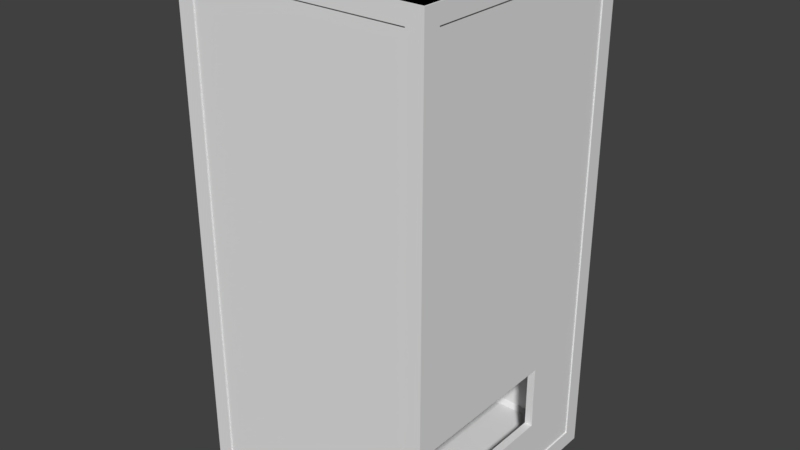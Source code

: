 # Source: Doors4_ContainerCollider.blend  (saved by Blender 2.79.0; exported with 4.5.12 LTS)
import bpy
from mathutils import Matrix  # noqa: F401  (used for matrix-valued properties, if any)

bpy.ops.wm.read_factory_settings(use_empty=True)
scene = bpy.context.scene
scene.name = 'Scene'

# ---- collections
col_collection_1 = bpy.data.collections.new('Collection 1'); scene.collection.children.link(col_collection_1)

# ---- world
world_world = bpy.data.worlds.new('World'); scene.world = world_world
world_world.color = (0.05088, 0.05088, 0.05088)
world_world.use_sun_shadow = False
world_world.sun_shadow_jitter_overblur = 0.0
world_world.cycles.sampling_method = 'MANUAL'

# ---- meshes
me_collider = bpy.data.meshes.new('Collider')
me_collider.from_pydata([(-2.0, -3.02e-07, 4.0), (-2.0, 4.0, 4.0), (-2.0, 3.02e-07, -4.0), (-2.0, 4.0, -4.0), (2.0, -3.02e-07, 4.0), (2.0, 4.0, 4.0), (2.0, 3.02e-07, -4.0), (2.0, 4.0, -4.0), (-2.0, 2.819e-07, -3.733), (-2.0, -2.819e-07, 3.733), (-2.0, 4.0, 3.733), (-2.0, 4.0, -3.733), (2.0, -2.819e-07, 3.733), (2.0, 2.819e-07, -3.733), (2.0, 4.0, -3.733), (2.0, 4.0, 3.733), (1.733, 3.02e-07, -4.0), (-1.733, 3.02e-07, -4.0), (-1.733, 4.0, -4.0), (1.733, 4.0, -4.0), (-1.733, -3.02e-07, 4.0), (1.733, -3.02e-07, 4.0), (1.733, 4.0, 4.0), (-1.733, 4.0, 4.0), (-1.733, 4.0, -3.733), (1.733, 4.0, -3.733), (-1.733, 4.0, 3.733), (1.733, 4.0, 3.733), (1.733, 2.819e-07, -3.733), (-1.733, 2.819e-07, -3.733), (1.733, -2.819e-07, 3.733), (-1.733, -2.819e-07, 3.733), (-2.0, 0.2667, 4.0), (-2.0, 3.733, 4.0), (-2.0, 3.733, -4.0), (-2.0, 0.2667, -4.0), (2.0, 3.733, -4.0), (2.0, 0.2667, -4.0), (2.0, 3.733, 4.0), (2.0, 0.2667, 4.0), (2.0, 3.733, -3.733), (2.0, 0.2667, -3.733), (2.0, 3.733, 3.733), (2.0, 0.2667, 3.733), (-2.0, 3.733, 3.733), (-2.0, 0.2667, 3.733), (-2.0, 3.733, -3.733), (-2.0, 0.2667, -3.733), (1.733, 3.733, 4.0), (1.733, 0.2667, 4.0), (-1.733, 3.733, 4.0), (-1.733, 0.2667, 4.0), (-1.733, 3.733, -4.0), (-1.733, 0.2667, -4.0), (1.733, 3.733, -4.0), (1.733, 0.2667, -4.0), (1.733, 3.733, 3.87), (1.733, 3.87, 3.733), (1.871, 3.733, 3.733), (1.871, 0.2667, 3.733), (1.733, 0.1295, 3.733), (1.733, 0.2667, 3.87), (1.871, 3.733, -3.733), (1.733, 3.87, -3.733), (1.733, 3.733, -3.87), (1.733, 0.2667, -3.87), (1.733, 0.1295, -3.733), (1.871, 0.2667, -3.733), (-1.878, 3.733, 3.733), (-1.737, 3.87, 3.733), (-1.737, 3.733, 3.87), (-1.737, 0.2667, 3.87), (-1.737, 0.1295, 3.733), (-1.878, 0.2667, 3.733), (-1.737, 3.733, -3.87), (-1.737, 3.87, -3.733), (-1.878, 3.733, -3.733), (-1.878, 0.2667, -3.733), (-1.737, 0.1295, -3.733), (-1.737, 0.2667, -3.87), (-1.858, 0.1421, 3.816), (-1.858, 3.858, 3.816), (-1.858, 0.1421, -3.816), (-1.858, 3.858, -3.816), (1.858, 0.1421, 3.816), (1.858, 3.858, 3.816), (1.858, 0.1421, -3.816), (1.858, 3.858, -3.816), (-1.98, 0.02219, 4.0), (-1.98, 3.978, 4.0), (-1.98, 0.02219, -4.0), (-1.98, 3.978, -4.0), (1.98, 0.02219, 4.0), (1.98, 3.978, 4.0), (1.98, 0.02219, -4.0), (1.98, 3.978, -4.0), (-1.98, 2.7, 3.0), (-1.858, 2.7, 3.0), (-1.98, 2.7, 2.0), (-1.858, 2.7, 2.0), (-1.98, 0.2, 3.0), (-1.858, 0.2, 3.0), (-1.858, 0.5392, 3.0), (-1.98, 0.2, 2.0), (-1.858, 0.2, 2.0), (1.98, 0.2, -3.0), (1.858, 0.2, -3.0), (1.98, 0.2, -2.0), (1.858, 0.2, -2.0), (1.858, 0.5392, -3.0), (1.98, 2.7, -3.0), (1.858, 2.7, -3.0), (1.98, 2.7, -2.0), (1.858, 2.7, -2.0)], [], [(46, 11, 3, 34), (54, 19, 7, 36), (42, 15, 5, 38), (50, 23, 1, 33), (30, 12, 4, 21), (26, 10, 1, 23), (18, 3, 11, 24), (24, 11, 10, 26), (16, 6, 13, 28), (28, 13, 12, 30), (36, 7, 14, 40), (40, 14, 15, 42), (33, 1, 10, 44), (44, 10, 11, 46), (8, 29, 31, 9), (2, 17, 29, 8), (17, 16, 28, 29), (14, 25, 27, 15), (7, 19, 25, 14), (19, 18, 24, 25), (15, 27, 22, 5), (27, 26, 23, 22), (9, 31, 20, 0), (31, 30, 21, 20), (38, 5, 22, 48), (48, 22, 23, 50), (34, 3, 18, 52), (52, 18, 19, 54), (17, 53, 55, 16), (2, 35, 53, 17), (35, 34, 52, 53), (21, 49, 51, 20), (4, 39, 49, 21), (39, 38, 48, 49), (9, 45, 47, 8), (0, 32, 45, 9), (32, 33, 44, 45), (13, 41, 43, 12), (6, 37, 41, 13), (37, 36, 40, 41), (20, 51, 32, 0), (51, 50, 33, 32), (12, 43, 39, 4), (43, 42, 38, 39), (16, 55, 37, 6), (55, 54, 36, 37), (8, 47, 35, 2), (47, 46, 34, 35), (52, 54, 64, 74), (63, 25, 24, 75), (27, 25, 63, 57), (29, 78, 72, 31), (60, 66, 28, 30), (48, 50, 70, 56), (66, 78, 29, 28), (54, 55, 65, 64), (72, 60, 30, 31), (46, 47, 77, 76), (51, 49, 61, 71), (53, 52, 74, 79), (24, 26, 69, 75), (50, 51, 71, 70), (49, 48, 56, 61), (44, 46, 76, 68), (40, 42, 58, 62), (26, 27, 57, 69), (55, 53, 79, 65), (47, 45, 73, 77), (45, 44, 68, 73), (43, 41, 67, 59), (41, 40, 62, 67), (56, 57, 58), (59, 60, 61), (62, 63, 64), (65, 66, 67), (68, 69, 70), (71, 72, 73), (74, 75, 76), (77, 78, 79), (64, 65, 67, 62), (58, 59, 61, 56), (70, 71, 73, 68), (76, 77, 79, 74), (72, 78, 77, 73), (68, 76, 75, 69), (78, 66, 65, 79), (74, 64, 63, 75), (60, 72, 71, 61), (56, 70, 69, 57), (66, 60, 59, 67), (62, 58, 57, 63), (42, 43, 59, 58), (80, 102, 97, 99, 83, 81), (82, 86, 87, 83), (86, 84, 85, 113, 108, 106, 109), (84, 80, 81, 85), (82, 80, 84, 86), (87, 85, 81, 83), (88, 89, 96, 100, 103, 90), (90, 91, 95, 94), (94, 95, 110, 105, 107, 92), (92, 93, 89, 88), (90, 94, 92, 88), (95, 91, 89, 93), (106, 105, 110, 111, 109), (83, 99, 104, 101, 102, 80, 82), (101, 100, 96, 97, 102), (90, 103, 98, 96, 89, 91), (107, 108, 113, 112), (98, 99, 97, 96), (112, 113, 111, 110), (109, 111, 113, 85, 87, 86), (92, 107, 112, 110, 95, 93), (103, 104, 99, 98), (108, 107, 105, 106), (104, 103, 100, 101)])
_uv = me_collider.uv_layers.new(name='UVMap')
_uv.uv.foreach_set('vector', [0.6427, 0.6426, 0.6136, 0.6299, 0.6286, 0.6066, 0.6554, 0.6135, 0.5204, 0.7084, 0.5204, 0.7416, 0.493, 0.7358, 0.4872, 0.7084, 0.5875, 0.5889, 0.5748, 0.6181, 0.5515, 0.6031, 0.5584, 0.5762, 0.4529, 0.7077, 0.4529, 0.6745, 0.4803, 0.6803, 0.486, 0.7077, 0.6013, 0.7104, 0.6317, 0.7238, 0.6153, 0.7466, 0.5879, 0.7408, 0.4663, 0.6441, 0.4966, 0.6575, 0.4803, 0.6803, 0.4529, 0.6745, 0.6185, 0.5808, 0.6286, 0.6066, 0.6136, 0.6299, 0.5882, 0.6026, 0.8624, 0.246, 0.8624, 0.2768, 0.000355, 0.2768, 0.0003556, 0.246, 0.6185, 0.648, 0.6286, 0.6737, 0.6136, 0.697, 0.5882, 0.6697, 0.8655, 0.1308, 0.8655, 0.1617, 0.0003557, 0.1618, 0.0003543, 0.1309, 0.4872, 0.7084, 0.493, 0.7358, 0.4766, 0.7585, 0.4529, 0.7273, 0.8655, 0.03793, 0.8655, 0.06883, 0.0003644, 0.06902, 0.0003577, 0.03812, 0.486, 0.7077, 0.4803, 0.6803, 0.4966, 0.6575, 0.5204, 0.6887, 0.0003543, 0.3076, 0.000355, 0.2768, 0.8624, 0.2768, 0.8624, 0.3076, 0.8624, 0.4146, 0.8624, 0.4454, 0.0003699, 0.4454, 0.00037, 0.4146, 0.5572, 0.6843, 0.5515, 0.7117, 0.5211, 0.6983, 0.5345, 0.6679, 0.02058, 0.5296, 0.4226, 0.5297, 0.4226, 0.5606, 0.02057, 0.5605, 0.8655, 0.06883, 0.8655, 0.09973, 0.0003712, 0.09992, 0.0003644, 0.06902, 0.493, 0.7358, 0.5204, 0.7416, 0.507, 0.7719, 0.4766, 0.7585, 0.4226, 0.6224, 0.02062, 0.6223, 0.02063, 0.5914, 0.4226, 0.5915, 0.5748, 0.6181, 0.5475, 0.6434, 0.5257, 0.6132, 0.5515, 0.6031, 0.4226, 0.7909, 0.0206, 0.7909, 0.0206, 0.76, 0.4226, 0.76, 0.5077, 0.6181, 0.4804, 0.6434, 0.4586, 0.6132, 0.4844, 0.6031, 0.463, 0.4761, 0.8651, 0.4761, 0.8651, 0.5071, 0.463, 0.5071, 0.5584, 0.5762, 0.5515, 0.6031, 0.5257, 0.6132, 0.5211, 0.5762, 0.4226, 0.7291, 0.4226, 0.76, 0.0206, 0.76, 0.0206, 0.7291, 0.6554, 0.6135, 0.6286, 0.6066, 0.6185, 0.5808, 0.6554, 0.5762, 0.02061, 0.6532, 0.02062, 0.6223, 0.4226, 0.6224, 0.4226, 0.6533, 0.02058, 0.5296, 0.02059, 0.4986, 0.4226, 0.4988, 0.4226, 0.5297, 0.5572, 0.6843, 0.5846, 0.6785, 0.5846, 0.7117, 0.5515, 0.7117, 0.7021, 0.5762, 0.7021, 0.9782, 0.6712, 0.9782, 0.6712, 0.5762, 0.8651, 0.5071, 0.8651, 0.538, 0.463, 0.538, 0.463, 0.5071, 0.6153, 0.7466, 0.6211, 0.774, 0.5879, 0.774, 0.5879, 0.7408, 0.9122, 0.0003543, 0.9122, 0.4024, 0.8813, 0.4024, 0.8813, 0.0003544, 0.00037, 0.4146, 0.0003701, 0.3838, 0.8624, 0.3838, 0.8624, 0.4146, 0.4844, 0.6031, 0.4913, 0.5762, 0.5204, 0.5889, 0.5077, 0.6181, 0.8386, 0.5762, 0.8386, 0.9782, 0.8077, 0.9782, 0.8077, 0.5762, 0.8655, 0.1617, 0.8655, 0.1926, 0.0003571, 0.1927, 0.0003557, 0.1618, 0.6286, 0.6737, 0.6554, 0.6806, 0.6427, 0.7097, 0.6136, 0.697, 0.9537, 0.4611, 0.9537, 0.8631, 0.9228, 0.8631, 0.9228, 0.4611, 0.4586, 0.6132, 0.454, 0.5762, 0.4913, 0.5762, 0.4844, 0.6031, 0.8695, 0.5762, 0.8695, 0.9782, 0.8386, 0.9782, 0.8386, 0.5762, 0.6317, 0.7238, 0.6554, 0.755, 0.6211, 0.774, 0.6153, 0.7466, 0.9431, 0.0003543, 0.9431, 0.4024, 0.9122, 0.4024, 0.9122, 0.0003543, 0.6185, 0.648, 0.6554, 0.6433, 0.6554, 0.6806, 0.6286, 0.6737, 0.9846, 0.4611, 0.9846, 0.8631, 0.9537, 0.8631, 0.9537, 0.4611, 0.5345, 0.6679, 0.5657, 0.6441, 0.5846, 0.6785, 0.5572, 0.6843, 0.733, 0.5762, 0.733, 0.9782, 0.7021, 0.9782, 0.7021, 0.5762, 0.02061, 0.6532, 0.4226, 0.6533, 0.4226, 0.6684, 0.02019, 0.6682, 0.4226, 0.5765, 0.4226, 0.5915, 0.02063, 0.5914, 0.02022, 0.5763, 0.0003712, 0.09992, 0.8655, 0.09973, 0.8655, 0.1148, 0.0003826, 0.115, 0.8624, 0.4454, 0.8624, 0.4604, 0.0003684, 0.4604, 0.0003699, 0.4454, 0.0003584, 0.1158, 0.8655, 0.1157, 0.8655, 0.1308, 0.0003543, 0.1309, 0.4226, 0.7291, 0.0206, 0.7291, 0.02019, 0.7141, 0.4226, 0.7141, 0.4226, 0.5756, 0.02016, 0.5755, 0.02057, 0.5605, 0.4226, 0.5606, 0.9846, 0.8631, 0.9846, 0.4611, 0.9996, 0.4611, 0.9996, 0.8631, 0.4626, 0.4611, 0.8651, 0.4611, 0.8651, 0.4761, 0.463, 0.4761, 0.733, 0.9782, 0.733, 0.5762, 0.7472, 0.5762, 0.7472, 0.9782, 0.463, 0.538, 0.8651, 0.538, 0.8651, 0.553, 0.4626, 0.553, 0.6712, 0.5762, 0.6712, 0.9782, 0.6561, 0.9782, 0.6561, 0.5762, 0.8624, 0.246, 0.0003556, 0.246, 0.0003543, 0.231, 0.8624, 0.231, 0.8695, 0.9782, 0.8695, 0.5762, 0.8845, 0.5762, 0.8845, 0.9782, 0.8813, 0.0003544, 0.8813, 0.4024, 0.8662, 0.4024, 0.8662, 0.0003544, 0.0003543, 0.3076, 0.8624, 0.3076, 0.8624, 0.3226, 0.0003697, 0.3226, 0.8655, 0.03793, 0.0003577, 0.03812, 0.0003592, 0.02302, 0.8655, 0.02283, 0.0206, 0.7909, 0.4226, 0.7909, 0.4226, 0.806, 0.02019, 0.806, 0.4226, 0.4988, 0.02059, 0.4986, 0.02019, 0.4836, 0.4226, 0.4837, 0.8624, 0.3838, 0.0003701, 0.3838, 0.0003543, 0.3687, 0.8624, 0.3687, 0.8077, 0.5762, 0.8077, 0.9782, 0.7935, 0.9782, 0.7935, 0.5762, 0.0003571, 0.1927, 0.8655, 0.1926, 0.8655, 0.2077, 0.0003659, 0.2078, 0.9228, 0.4611, 0.9228, 0.8631, 0.9077, 0.8631, 0.9077, 0.4611, 0.4226, 0.7141, 0.4226, 0.6916, 0.4421, 0.7028, 0.8845, 0.5643, 0.8651, 0.5755, 0.8651, 0.553, 0.4421, 0.6796, 0.4226, 0.6909, 0.4226, 0.6684, 0.4226, 0.4837, 0.4226, 0.4612, 0.4421, 0.4725, 0.0003543, 0.7028, 0.02019, 0.6916, 0.02019, 0.7141, 0.4626, 0.553, 0.4626, 0.5755, 0.4428, 0.5643, 0.02019, 0.6682, 0.02019, 0.6907, 0.0003543, 0.6795, 0.0003543, 0.4724, 0.0202, 0.4611, 0.02019, 0.4836, 0.8853, 0.8631, 0.8853, 0.4611, 0.9077, 0.4611, 0.9077, 0.8631, 0.9581, 0.4024, 0.9581, 0.0003543, 0.9806, 0.0003543, 0.9806, 0.4024, 0.7707, 0.9782, 0.7707, 0.5762, 0.7935, 0.5762, 0.7935, 0.9782, 0.7472, 0.9782, 0.7472, 0.5762, 0.77, 0.5762, 0.77, 0.9782, 0.0003543, 0.346, 0.8624, 0.346, 0.8624, 0.3687, 0.0003543, 0.3687, 0.0003697, 0.3226, 0.8624, 0.3226, 0.8624, 0.3453, 0.0003693, 0.3453, 0.0202, 0.4611, 0.4226, 0.4612, 0.4226, 0.4837, 0.02019, 0.4836, 0.02019, 0.6682, 0.4226, 0.6684, 0.4226, 0.6909, 0.02019, 0.6907, 0.8651, 0.5755, 0.4626, 0.5755, 0.4626, 0.553, 0.8651, 0.553, 0.4226, 0.7141, 0.02019, 0.7141, 0.02019, 0.6916, 0.4226, 0.6916, 0.8655, 0.2302, 0.0003669, 0.2302, 0.0003659, 0.2078, 0.8655, 0.2077, 0.8655, 0.02283, 0.0003592, 0.02302, 0.0003543, 0.0005394, 0.8655, 0.0003543, 0.9431, 0.4024, 0.9431, 0.0003543, 0.9581, 0.0003543, 0.9581, 0.4024, 0.0, 0.0, 0.0, 0.0, 0.0, 0.0, 0.0, 0.0, 0.0, 0.0, 0.0, 0.0, 0.0, 0.0, 0.0, 0.0, 0.0, 0.0, 0.0, 0.0, 0.0, 0.0, 0.0, 0.0, 0.0, 0.0, 0.0, 0.0, 0.0, 0.0, 0.0, 0.0, 0.0, 0.0, 0.0, 0.0, 0.0, 0.0, 0.0, 0.0, 0.0, 0.0, 0.0, 0.0, 0.0, 0.0, 0.0, 0.0, 0.0, 0.0, 0.0, 0.0, 0.0, 0.0, 0.0, 0.0, 0.0, 0.0, 0.0, 0.0, 0.0, 0.0, 0.0, 0.0, 0.0, 0.0, 0.0, 0.0, 0.0, 0.0, 0.0, 0.0, 0.0, 0.0, 0.0, 0.0, 0.0, 0.0, 0.0, 0.0, 0.0, 0.0, 0.0, 0.0, 0.0, 0.0, 0.0, 0.0, 0.0, 0.0, 0.0, 0.0, 0.0, 0.0, 0.0, 0.0, 0.0, 0.0, 0.0, 0.0, 0.0, 0.0, 0.0, 0.0, 0.0, 0.0, 0.0, 0.0, 0.0, 0.0, 0.0, 0.0, 0.0, 0.0, 0.0, 0.0, 0.0, 0.0, 0.0, 0.0, 0.0, 0.0, 0.0, 0.0, 0.0, 0.0, 0.0, 0.0, 0.0, 0.0, 0.0, 0.0, 0.0, 0.0, 0.0, 0.0, 0.0, 0.0, 0.0, 0.0, 0.0, 0.0, 0.0, 0.0, 0.0, 0.0, 0.0, 0.0, 0.0, 0.0, 0.0, 0.0, 0.0, 0.0, 0.0, 0.0, 0.0, 0.0, 0.0, 0.0, 0.0, 0.0, 0.0, 0.0, 0.0, 0.0, 0.0, 0.0, 0.0, 0.0, 0.0, 0.0, 0.0, 0.0, 0.0, 0.0, 0.0, 0.0, 0.0, 0.0, 0.0, 0.0, 0.0, 0.0, 0.0, 0.0, 0.0, 0.0, 0.0, 0.0, 0.0, 0.0, 0.0, 0.0, 0.0, 0.0, 0.0, 0.0, 0.0, 0.0, 0.0, 0.0, 0.0, 0.0, 0.0, 0.0, 0.0, 0.0, 0.0, 0.0, 0.0, 0.0, 0.0, 0.0, 0.0, 0.0, 0.0, 0.0, 0.0, 0.0, 0.0, 0.0, 0.0, 0.0, 0.0, 0.0, 0.0, 0.0, 0.0, 0.0, 0.0, 0.0])
me_collider.use_remesh_preserve_volume = False
me_collider.use_remesh_preserve_attributes = False
me_collider.use_mirror_vertex_groups = False
me_collider.update()

# ---- objects
ob_collider = bpy.data.objects.new('Collider', me_collider)

# ---- transforms, parenting, visibility, modifiers, constraints
ob_collider.location = (0.0, 0.0, 0.0)
ob_collider.lineart.crease_threshold = 0.0

# ---- collection membership
col_collection_1.objects.link(ob_collider)

# ---- scene / render settings (as saved in the file)
scene.frame_start = 1; scene.frame_end = 250; scene.frame_set(0)
scene.render.engine = 'BLENDER_EEVEE_NEXT'
scene.render.resolution_percentage = 50
scene.render.dither_intensity = 0.0
scene.cycles.use_denoising = False
scene.cycles.samples = 128
scene.cycles.sampling_pattern = 'TABULATED_SOBOL'
scene.cycles.light_sampling_threshold = 0.0
scene.cycles.use_adaptive_sampling = False
scene.cycles.use_light_tree = False
scene.cycles.blur_glossy = 0.0
scene.cycles.sample_clamp_indirect = 0.0
scene.view_settings.view_transform = 'Standard'
bpy.context.view_layer.update()

# ---- added for rendering (the .blend has no active camera and no usable light): camera, sun
cam_auto = bpy.data.cameras.new('AutoCamera')
cam_auto.lens = 50.0
cam_auto.sensor_width = 36.0
cam_auto.clip_end = 1000.0
ob_auto_camera = bpy.data.objects.new('AutoCamera', cam_auto)
scene.collection.objects.link(ob_auto_camera)
ob_auto_camera.location = (9.06531, -8.87838, 7.25225)
ob_auto_camera.rotation_euler = (1.09748, -7.21219e-08, 0.694738)
scene.camera = ob_auto_camera
light_auto_sun = bpy.data.lights.new('AutoSun', 'SUN')
light_auto_sun.energy = 3.0
light_auto_sun.angle = 0.0523599
ob_auto_sun = bpy.data.objects.new('AutoSun', light_auto_sun)
scene.collection.objects.link(ob_auto_sun)
ob_auto_sun.rotation_euler = (0.872665, 0.174533, 0.523599)
bpy.context.view_layer.update()
